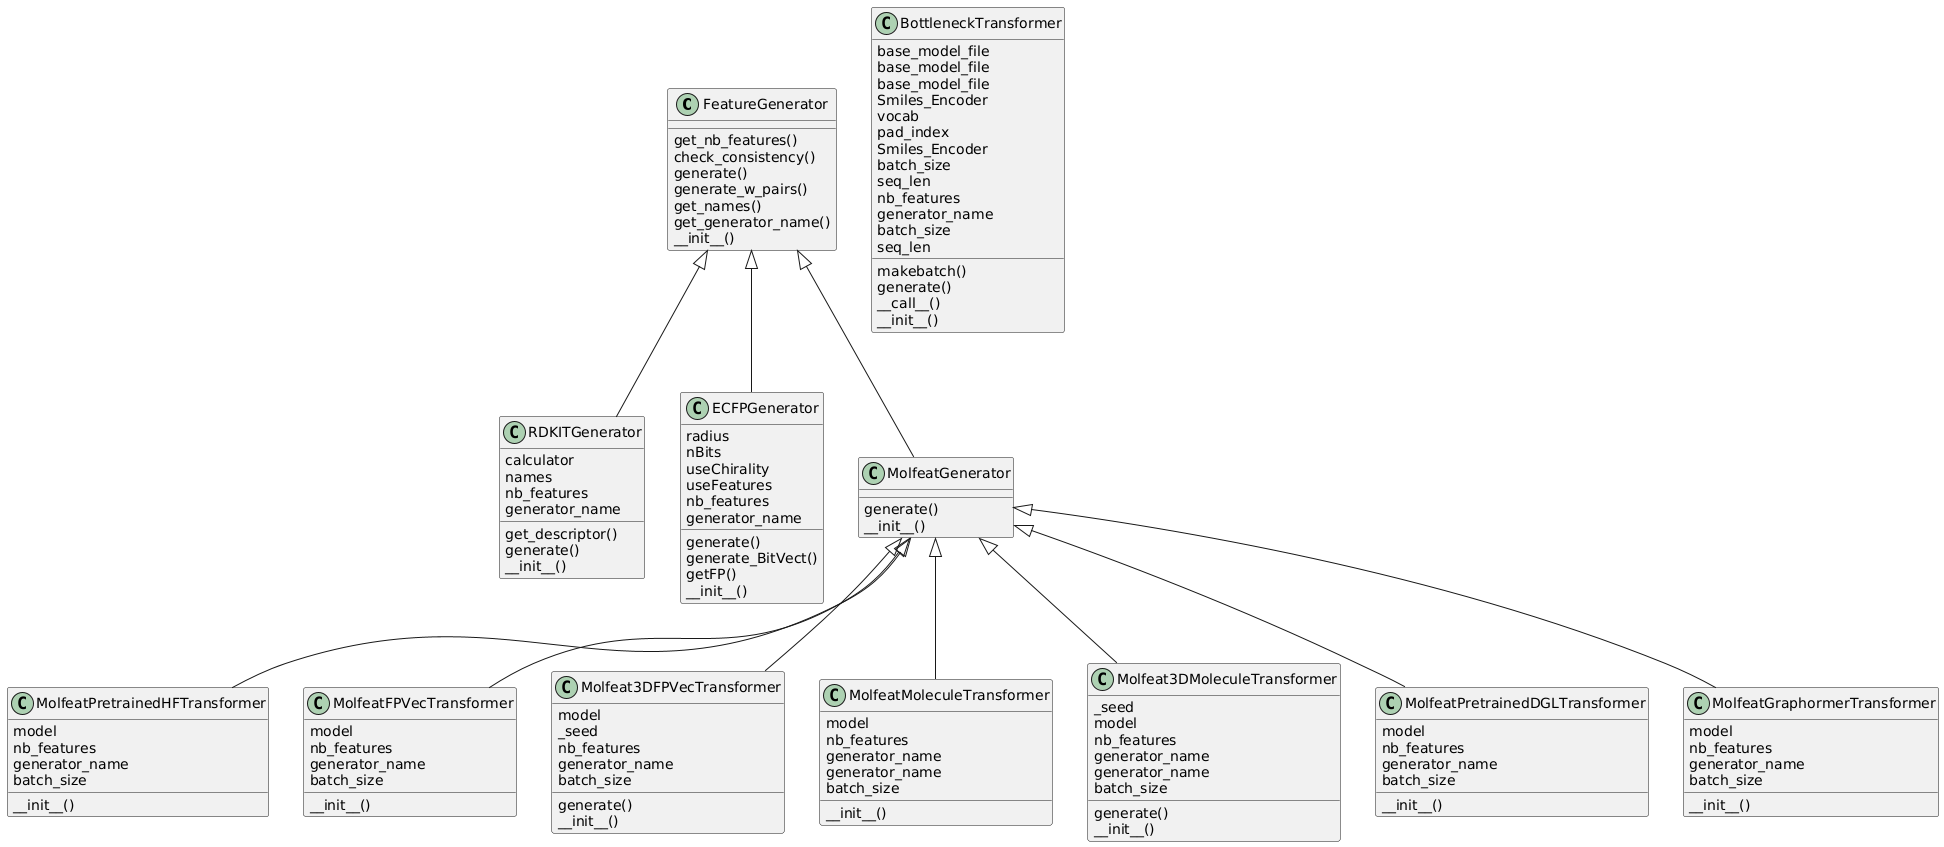

The diagram above was rendered by PlantUML. Its source (embedded in the PNG):
@startuml
class FeatureGenerator {
    get_nb_features()
    check_consistency()
    generate()
    generate_w_pairs()
    get_names()
    get_generator_name()
        __init__()
}
class RDKITGenerator {
    get_descriptor()
    generate()
        calculator
    names
    nb_features
    generator_name
    __init__()
}
class ECFPGenerator {
    generate()
    generate_BitVect()
    getFP()
        radius
    nBits
    useChirality
    useFeatures
    nb_features
    generator_name
    __init__()
}
class BottleneckTransformer {
    makebatch()
    generate()
    __call__()
        base_model_file
    base_model_file
    base_model_file
    Smiles_Encoder
    vocab
    pad_index
    Smiles_Encoder
    batch_size
    seq_len
    nb_features
    generator_name
    batch_size
    seq_len
    __init__()
}
class MolfeatGenerator {
    generate()
        __init__()
}
class MolfeatPretrainedHFTransformer {
        model
    nb_features
    generator_name
    batch_size
    __init__()
}
class MolfeatFPVecTransformer {
        model
    nb_features
    generator_name
    batch_size
    __init__()
}
class Molfeat3DFPVecTransformer {
    generate()
        model
    _seed
    nb_features
    generator_name
    batch_size
    __init__()
}
class MolfeatMoleculeTransformer {
        model
    nb_features
    generator_name
    generator_name
    batch_size
    __init__()
}
class Molfeat3DMoleculeTransformer {
    generate()
        _seed
    model
    nb_features
    generator_name
    generator_name
    batch_size
    __init__()
}
class MolfeatPretrainedDGLTransformer {
        model
    nb_features
    generator_name
    batch_size
    __init__()
}
class MolfeatGraphormerTransformer {
        model
    nb_features
    generator_name
    batch_size
    __init__()
}
FeatureGenerator <|-- RDKITGenerator
FeatureGenerator <|-- ECFPGenerator
FeatureGenerator <|-- MolfeatGenerator
MolfeatGenerator <|-- MolfeatPretrainedHFTransformer
MolfeatGenerator <|-- MolfeatFPVecTransformer
MolfeatGenerator <|-- Molfeat3DFPVecTransformer
MolfeatGenerator <|-- MolfeatMoleculeTransformer
MolfeatGenerator <|-- Molfeat3DMoleculeTransformer
MolfeatGenerator <|-- MolfeatPretrainedDGLTransformer
MolfeatGenerator <|-- MolfeatGraphormerTransformer
@enduml